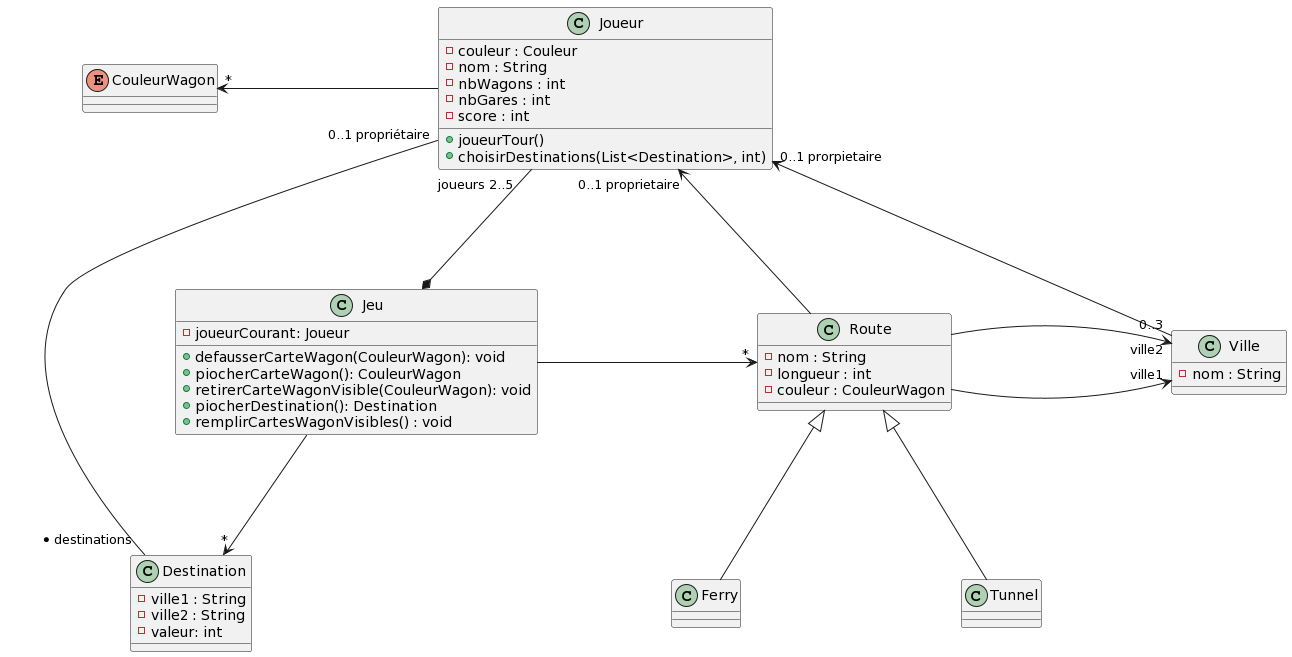

The diagram above was rendered by PlantUML. Its source (embedded in the PNG):
@startuml
skinparam nodesep 220
skinparam ranksep 120

class Jeu {
- joueurCourant: Joueur

+ defausserCarteWagon(CouleurWagon): void
+ piocherCarteWagon(): CouleurWagon
+ retirerCarteWagonVisible(CouleurWagon): void
+ piocherDestination(): Destination
+ remplirCartesWagonVisibles() : void

}

class Joueur {
- couleur : Couleur
- nom : String
- nbWagons : int
- nbGares : int
- score : int

+ joueurTour()
+ choisirDestinations(List<Destination>, int)
}

enum CouleurWagon{
}


class Route {
- nom : String
- longueur : int
- couleur : CouleurWagon
}

class Tunnel {
}

class Ferry {
}

class Destination {
- ville1 : String
- ville2 : String
- valeur: int

}

class Ville {
- nom : String
}



Route <|-- Tunnel
Route <|-- Ferry

Joueur "joueurs 2..5  "--* Jeu
Joueur -left->"*" CouleurWagon
Joueur "0..1 propriétaire"--"* destinations" Destination
Joueur "0..1 proprietaire"<- Route
Ville "0..3"-right->"0..1 prorpietaire"  Joueur

Jeu -->"*" Destination
Jeu -right->"*" Route

Route -right->"ville1" Ville
Route -right->"ville2" Ville
@enduml